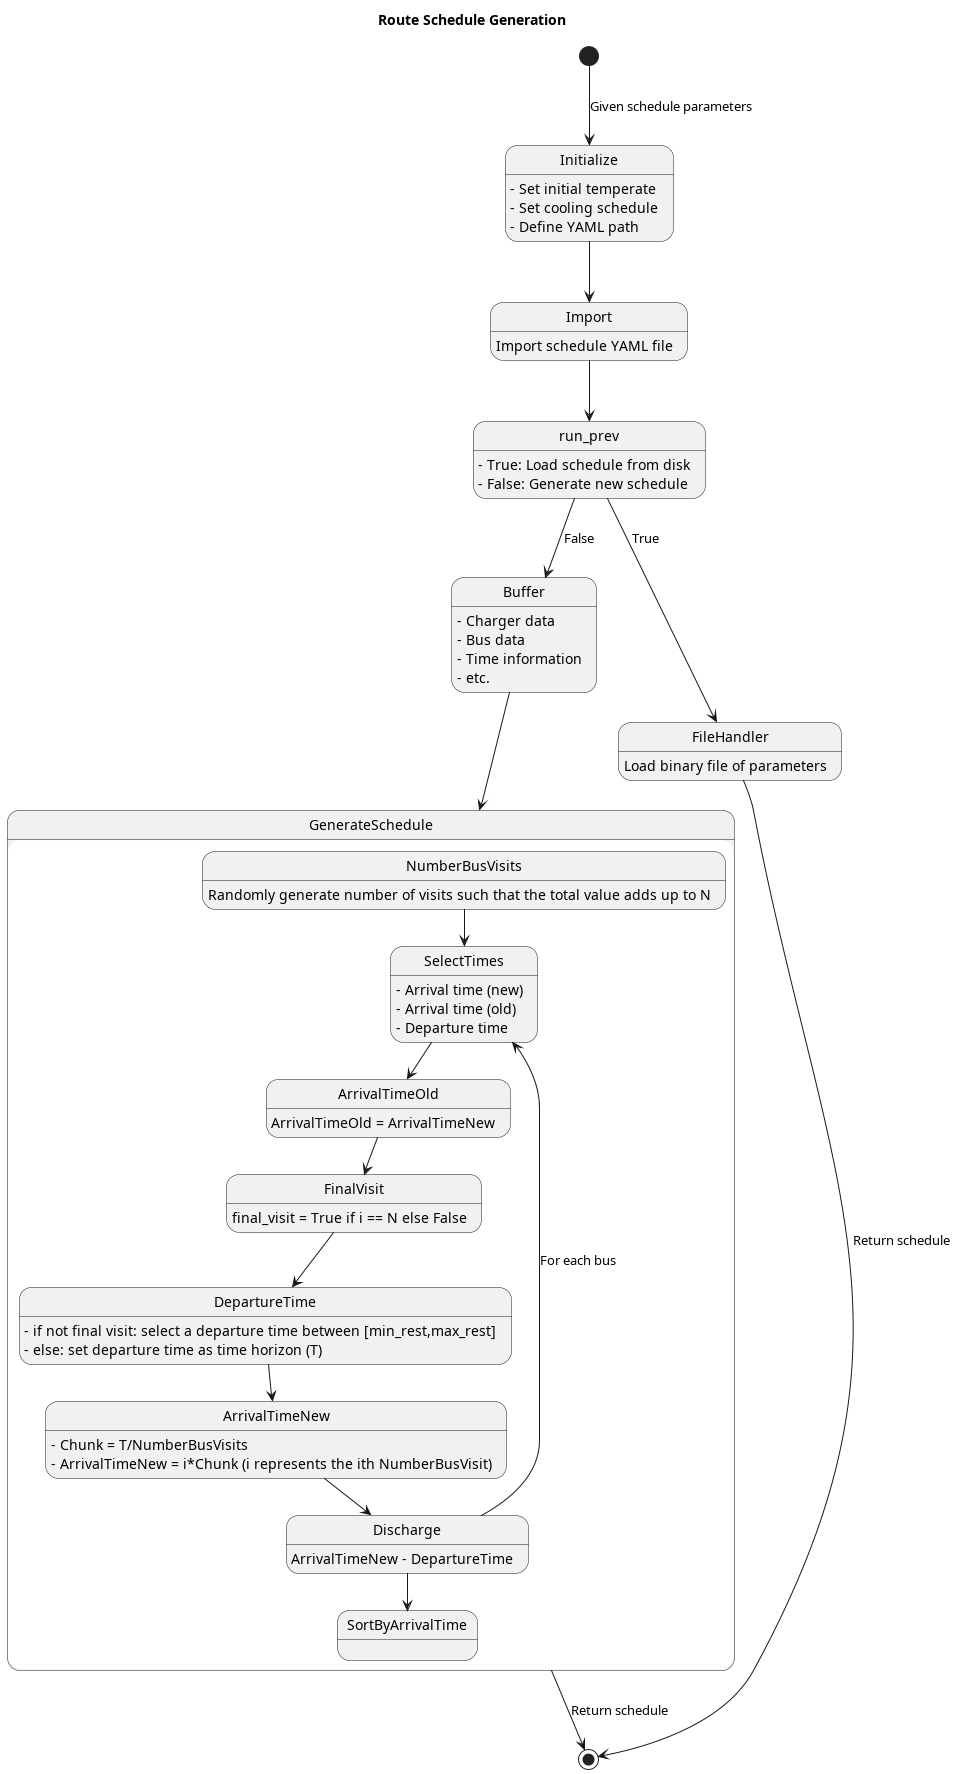

The diagram above was rendered by PlantUML. Its source (embedded in the PNG):
@startuml

title Route Schedule Generation

' Initialize
[*] --> Initialize : Given schedule parameters
Initialize : - Set initial temperate
Initialize : - Set cooling schedule
Initialize : - Define YAML path

' Import
Initialize --> Import
Import : Import schedule YAML file

' Load or generate schedule
Import --> run_prev
run_prev : - True: Load schedule from disk
run_prev : - False: Generate new schedule

'================================================================================
' True

' Buffer
run_prev --> Buffer : False
Buffer : - Charger data
Buffer : - Bus data
Buffer : - Time information
Buffer : - etc.

' Generate schedule
Buffer --> GenerateSchedule
state GenerateSchedule {
	' Number of visits
	NumberBusVisits : Randomly generate number of visits such that the total value adds up to N

	' Select times
	NumberBusVisits --> SelectTimes
	SelectTimes : - Arrival time (new)
	SelectTimes : - Arrival time (old)
	SelectTimes : - Departure time

	' Arrival time old
	SelectTimes --> ArrivalTimeOld
	ArrivalTimeOld : ArrivalTimeOld = ArrivalTimeNew

	' Final visit
	ArrivalTimeOld --> FinalVisit
	FinalVisit: final_visit = True if i == N else False
	
	' Departure time
	FinalVisit --> DepartureTime
	DepartureTime : - if not final visit: select a departure time between [min_rest,max_rest]
	DepartureTime : - else: set departure time as time horizon (T)
	
	' Arrival time new
	DepartureTime --> ArrivalTimeNew
	ArrivalTimeNew : - Chunk = T/NumberBusVisits
	ArrivalTimeNew : - ArrivalTimeNew = i*Chunk (i represents the ith NumberBusVisit)

	' Discharge
	ArrivalTimeNew --> Discharge
	Discharge : ArrivalTimeNew - DepartureTime
	
	' Loop back around
	Discharge --> SelectTimes : For each bus

	' Sort
	Discharge --> SortByArrivalTime
}

' End
GenerateSchedule --> [*] : Return schedule

'================================================================================
' False

' Get file handlesr
run_prev --> FileHandler : True
FileHandler : Load binary file of parameters

' End
FileHandler --> [*] : Return schedule

@enduml